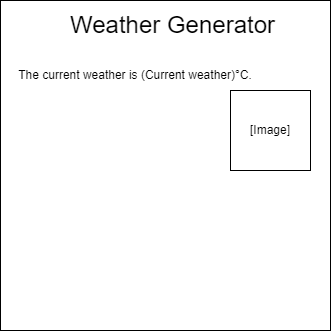

The diagram above was exported from draw.io. Its source (the exported page's mxGraphModel, read from the mxfile embedded in the PNG):
<mxGraphModel dx="674" dy="357" grid="1" gridSize="10" guides="1" tooltips="1" connect="1" arrows="1" fold="1" page="1" pageScale="1" pageWidth="827" pageHeight="1169" math="0" shadow="0">
  <root>
    <mxCell id="0" />
    <mxCell id="1" parent="0" />
    <mxCell id="2" value="" style="whiteSpace=wrap;html=1;aspect=fixed;" vertex="1" parent="1">
      <mxGeometry x="30" y="20" width="330" height="330" as="geometry" />
    </mxCell>
    <mxCell id="3" value="&lt;font style=&quot;font-size: 24px&quot;&gt;Weather Generator&lt;/font&gt;" style="text;html=1;strokeColor=none;fillColor=none;align=center;verticalAlign=middle;whiteSpace=wrap;rounded=0;" vertex="1" parent="1">
      <mxGeometry x="95" y="30" width="215" height="30" as="geometry" />
    </mxCell>
    <mxCell id="5" value="The current weather is (Current weather)°C." style="text;html=1;strokeColor=none;fillColor=none;align=center;verticalAlign=middle;whiteSpace=wrap;rounded=0;" vertex="1" parent="1">
      <mxGeometry x="30" y="80" width="270" height="30" as="geometry" />
    </mxCell>
    <mxCell id="6" value="[Image]" style="whiteSpace=wrap;html=1;aspect=fixed;" vertex="1" parent="1">
      <mxGeometry x="260" y="110" width="80" height="80" as="geometry" />
    </mxCell>
  </root>
</mxGraphModel>